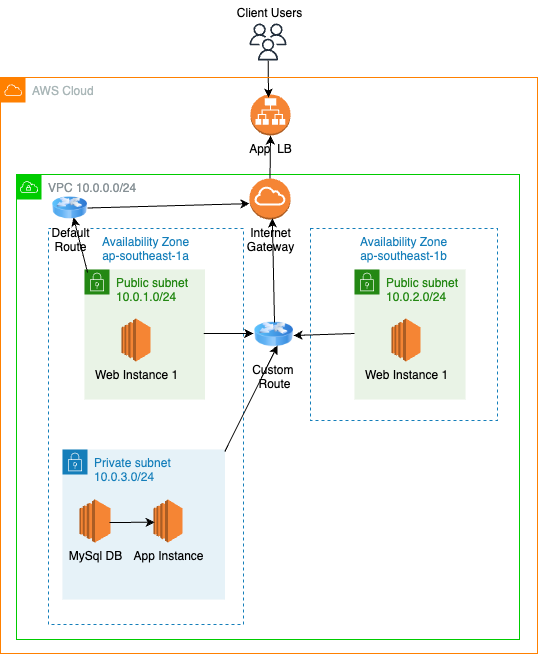

The diagram above was exported from draw.io. Its source (the exported page's mxGraphModel, read from the mxfile embedded in the PNG):
<mxGraphModel dx="1666" dy="966" grid="0" gridSize="10" guides="1" tooltips="1" connect="1" arrows="1" fold="1" page="0" pageScale="1" pageWidth="827" pageHeight="1169" math="0" shadow="0">
  <root>
    <mxCell id="0" />
    <mxCell id="1" parent="0" />
    <mxCell id="_EimbIQ9RIm8K2yoUGh0-2" value="Private subnet&lt;br&gt;10.0.3.0/24" style="points=[[0,0],[0.25,0],[0.5,0],[0.75,0],[1,0],[1,0.25],[1,0.5],[1,0.75],[1,1],[0.75,1],[0.5,1],[0.25,1],[0,1],[0,0.75],[0,0.5],[0,0.25]];outlineConnect=0;gradientColor=none;html=1;whiteSpace=wrap;fontSize=12;fontStyle=0;container=1;pointerEvents=0;collapsible=0;recursiveResize=0;shape=mxgraph.aws4.group;grIcon=mxgraph.aws4.group_security_group;grStroke=0;strokeColor=#147EBA;fillColor=#E6F2F8;verticalAlign=top;align=left;spacingLeft=30;fontColor=#147EBA;dashed=0;" parent="1" vertex="1">
      <mxGeometry x="-312" y="131" width="162.5" height="150" as="geometry" />
    </mxCell>
    <mxCell id="_EimbIQ9RIm8K2yoUGh0-5" value="MySql DB" style="outlineConnect=0;dashed=0;verticalLabelPosition=bottom;verticalAlign=top;align=center;html=1;shape=mxgraph.aws3.ec2;fillColor=#F58534;gradientColor=none;" parent="_EimbIQ9RIm8K2yoUGh0-2" vertex="1">
      <mxGeometry x="17" y="50" width="31" height="43" as="geometry" />
    </mxCell>
    <mxCell id="_EimbIQ9RIm8K2yoUGh0-8" value="App Instance" style="outlineConnect=0;dashed=0;verticalLabelPosition=bottom;verticalAlign=top;align=center;html=1;shape=mxgraph.aws3.ec2;fillColor=#F58534;gradientColor=none;" parent="_EimbIQ9RIm8K2yoUGh0-2" vertex="1">
      <mxGeometry x="91" y="50" width="29" height="43" as="geometry" />
    </mxCell>
    <mxCell id="Eob51S2Rj65dCeD4cubW-5" value="Public subnet&lt;br&gt;10.0.1.0/24" style="points=[[0,0],[0.25,0],[0.5,0],[0.75,0],[1,0],[1,0.25],[1,0.5],[1,0.75],[1,1],[0.75,1],[0.5,1],[0.25,1],[0,1],[0,0.75],[0,0.5],[0,0.25]];outlineConnect=0;gradientColor=none;html=1;whiteSpace=wrap;fontSize=12;fontStyle=0;container=1;pointerEvents=0;collapsible=0;recursiveResize=0;shape=mxgraph.aws4.group;grIcon=mxgraph.aws4.group_security_group;grStroke=0;strokeColor=#248814;fillColor=#E9F3E6;verticalAlign=top;align=left;spacingLeft=30;fontColor=#248814;dashed=0;" vertex="1" parent="1">
      <mxGeometry x="-290" y="-49" width="120.5" height="130" as="geometry" />
    </mxCell>
    <mxCell id="Eob51S2Rj65dCeD4cubW-6" value="Web Instance 1" style="outlineConnect=0;dashed=0;verticalLabelPosition=bottom;verticalAlign=top;align=center;html=1;shape=mxgraph.aws3.ec2;fillColor=#F58534;gradientColor=none;" vertex="1" parent="Eob51S2Rj65dCeD4cubW-5">
      <mxGeometry x="37" y="49" width="29" height="43" as="geometry" />
    </mxCell>
    <mxCell id="Eob51S2Rj65dCeD4cubW-9" value="Public subnet&lt;br&gt;10.0.2.0/24" style="points=[[0,0],[0.25,0],[0.5,0],[0.75,0],[1,0],[1,0.25],[1,0.5],[1,0.75],[1,1],[0.75,1],[0.5,1],[0.25,1],[0,1],[0,0.75],[0,0.5],[0,0.25]];outlineConnect=0;gradientColor=none;html=1;whiteSpace=wrap;fontSize=12;fontStyle=0;container=1;pointerEvents=0;collapsible=0;recursiveResize=0;shape=mxgraph.aws4.group;grIcon=mxgraph.aws4.group_security_group;grStroke=0;strokeColor=#248814;fillColor=#E9F3E6;verticalAlign=top;align=left;spacingLeft=30;fontColor=#248814;dashed=0;" vertex="1" parent="1">
      <mxGeometry x="-20" y="-49" width="111" height="130" as="geometry" />
    </mxCell>
    <mxCell id="Eob51S2Rj65dCeD4cubW-10" value="Web Instance 1" style="outlineConnect=0;dashed=0;verticalLabelPosition=bottom;verticalAlign=top;align=center;html=1;shape=mxgraph.aws3.ec2;fillColor=#F58534;gradientColor=none;" vertex="1" parent="Eob51S2Rj65dCeD4cubW-9">
      <mxGeometry x="37" y="49" width="29" height="43" as="geometry" />
    </mxCell>
    <mxCell id="Eob51S2Rj65dCeD4cubW-13" value="Availability Zone&lt;br&gt;ap-southeast-1a" style="fillColor=none;strokeColor=#147EBA;dashed=1;verticalAlign=top;fontStyle=0;fontColor=#147EBA;whiteSpace=wrap;html=1;" vertex="1" parent="1">
      <mxGeometry x="-326" y="-90" width="195" height="396" as="geometry" />
    </mxCell>
    <mxCell id="Eob51S2Rj65dCeD4cubW-14" value="Availability Zone&lt;br&gt;ap-southeast-1b" style="fillColor=none;strokeColor=#147EBA;dashed=1;verticalAlign=top;fontStyle=0;fontColor=#147EBA;whiteSpace=wrap;html=1;" vertex="1" parent="1">
      <mxGeometry x="-64" y="-90" width="187" height="192" as="geometry" />
    </mxCell>
    <mxCell id="Eob51S2Rj65dCeD4cubW-15" value="VPC 10.0.0.0/24" style="sketch=0;outlineConnect=0;gradientColor=none;html=1;whiteSpace=wrap;fontSize=12;fontStyle=0;shape=mxgraph.aws4.group;grIcon=mxgraph.aws4.group_vpc;strokeColor=#00CC00;fillColor=none;verticalAlign=top;align=left;spacingLeft=30;fontColor=#879196;dashed=0;" vertex="1" parent="1">
      <mxGeometry x="-358" y="-144" width="503" height="465" as="geometry" />
    </mxCell>
    <mxCell id="Eob51S2Rj65dCeD4cubW-16" value="App&amp;nbsp; LB" style="outlineConnect=0;dashed=0;verticalLabelPosition=bottom;verticalAlign=top;align=center;html=1;shape=mxgraph.aws3.application_load_balancer;fillColor=#F58534;gradientColor=none;" vertex="1" parent="1">
      <mxGeometry x="-124" y="-224" width="40" height="41" as="geometry" />
    </mxCell>
    <mxCell id="Eob51S2Rj65dCeD4cubW-23" value="Internet&lt;br&gt;Gateway" style="outlineConnect=0;dashed=0;verticalLabelPosition=bottom;verticalAlign=top;align=center;html=1;shape=mxgraph.aws3.internet_gateway;fillColor=#F58534;gradientColor=none;" vertex="1" parent="1">
      <mxGeometry x="-125" y="-140" width="41" height="41" as="geometry" />
    </mxCell>
    <mxCell id="Eob51S2Rj65dCeD4cubW-24" value="" style="endArrow=classic;html=1;rounded=0;entryX=0.5;entryY=1;entryDx=0;entryDy=0;entryPerimeter=0;exitX=0.5;exitY=0;exitDx=0;exitDy=0;exitPerimeter=0;" edge="1" parent="1" source="Eob51S2Rj65dCeD4cubW-23" target="Eob51S2Rj65dCeD4cubW-16">
      <mxGeometry width="50" height="50" relative="1" as="geometry">
        <mxPoint x="-54" y="3" as="sourcePoint" />
        <mxPoint x="-4" y="-47" as="targetPoint" />
      </mxGeometry>
    </mxCell>
    <mxCell id="Eob51S2Rj65dCeD4cubW-27" value="" style="endArrow=classic;html=1;rounded=0;exitX=0.382;exitY=0.427;exitDx=0;exitDy=0;exitPerimeter=0;entryX=0.473;entryY=0.427;entryDx=0;entryDy=0;entryPerimeter=0;" edge="1" parent="1">
      <mxGeometry width="50" height="50" relative="1" as="geometry">
        <mxPoint x="-170.80999999999995" y="14.930000000000064" as="sourcePoint" />
        <mxPoint x="-121.21500000000015" y="14.930000000000064" as="targetPoint" />
      </mxGeometry>
    </mxCell>
    <mxCell id="Eob51S2Rj65dCeD4cubW-29" value="" style="sketch=0;outlineConnect=0;fontColor=#232F3E;gradientColor=none;fillColor=#232F3D;strokeColor=none;dashed=0;verticalLabelPosition=bottom;verticalAlign=top;align=center;html=1;fontSize=12;fontStyle=0;aspect=fixed;pointerEvents=1;shape=mxgraph.aws4.users;" vertex="1" parent="1">
      <mxGeometry x="-125" y="-295" width="37" height="37" as="geometry" />
    </mxCell>
    <mxCell id="Eob51S2Rj65dCeD4cubW-30" value="" style="endArrow=classic;html=1;rounded=0;" edge="1" parent="1" source="Eob51S2Rj65dCeD4cubW-29">
      <mxGeometry width="50" height="50" relative="1" as="geometry">
        <mxPoint x="-55" y="-211" as="sourcePoint" />
        <mxPoint x="-106" y="-221" as="targetPoint" />
      </mxGeometry>
    </mxCell>
    <mxCell id="Eob51S2Rj65dCeD4cubW-31" value="" style="endArrow=classic;html=1;rounded=0;entryX=0.292;entryY=0.747;entryDx=0;entryDy=0;entryPerimeter=0;" edge="1" parent="1">
      <mxGeometry width="50" height="50" relative="1" as="geometry">
        <mxPoint x="-265" y="204" as="sourcePoint" />
        <mxPoint x="-219.86000000000013" y="203.73000000000002" as="targetPoint" />
      </mxGeometry>
    </mxCell>
    <mxCell id="Eob51S2Rj65dCeD4cubW-32" value="Client Users" style="text;html=1;align=center;verticalAlign=middle;resizable=0;points=[];autosize=1;strokeColor=none;fillColor=none;" vertex="1" parent="1">
      <mxGeometry x="-147" y="-318" width="83" height="26" as="geometry" />
    </mxCell>
    <mxCell id="Eob51S2Rj65dCeD4cubW-33" value="Custom&amp;nbsp;&lt;br&gt;Route" style="image;html=1;image=img/lib/clip_art/networking/Router_Icon_128x128.png" vertex="1" parent="1">
      <mxGeometry x="-120" y="-6" width="39" height="44" as="geometry" />
    </mxCell>
    <mxCell id="Eob51S2Rj65dCeD4cubW-34" value="" style="endArrow=classic;html=1;rounded=0;entryX=1;entryY=0.5;entryDx=0;entryDy=0;" edge="1" parent="1">
      <mxGeometry width="50" height="50" relative="1" as="geometry">
        <mxPoint x="-20" y="15" as="sourcePoint" />
        <mxPoint x="-81" y="17" as="targetPoint" />
      </mxGeometry>
    </mxCell>
    <mxCell id="Eob51S2Rj65dCeD4cubW-35" value="" style="endArrow=classic;html=1;rounded=0;exitX=0.421;exitY=0.627;exitDx=0;exitDy=0;exitPerimeter=0;" edge="1" parent="1">
      <mxGeometry width="50" height="50" relative="1" as="geometry">
        <mxPoint x="-149.55500000000006" y="132.93000000000006" as="sourcePoint" />
        <mxPoint x="-97" y="27" as="targetPoint" />
      </mxGeometry>
    </mxCell>
    <mxCell id="Eob51S2Rj65dCeD4cubW-37" value="" style="endArrow=classic;html=1;rounded=0;entryX=0.508;entryY=0.232;entryDx=0;entryDy=0;entryPerimeter=0;" edge="1" parent="1">
      <mxGeometry width="50" height="50" relative="1" as="geometry">
        <mxPoint x="-100" y="4" as="sourcePoint" />
        <mxPoint x="-102.13999999999987" y="-100.12" as="targetPoint" />
      </mxGeometry>
    </mxCell>
    <mxCell id="Eob51S2Rj65dCeD4cubW-40" value="Default&lt;br&gt;Route" style="image;html=1;image=img/lib/clip_art/networking/Router_Icon_128x128.png" vertex="1" parent="1">
      <mxGeometry x="-322" y="-122" width="35" height="23" as="geometry" />
    </mxCell>
    <mxCell id="Eob51S2Rj65dCeD4cubW-43" value="" style="endArrow=classic;html=1;rounded=0;exitX=0.169;exitY=0.324;exitDx=0;exitDy=0;exitPerimeter=0;" edge="1" parent="1">
      <mxGeometry width="50" height="50" relative="1" as="geometry">
        <mxPoint x="-286.895" y="-45.84000000000003" as="sourcePoint" />
        <mxPoint x="-301" y="-101" as="targetPoint" />
      </mxGeometry>
    </mxCell>
    <mxCell id="Eob51S2Rj65dCeD4cubW-44" value="" style="endArrow=classic;html=1;rounded=0;exitX=1;exitY=0.5;exitDx=0;exitDy=0;entryX=0.466;entryY=0.207;entryDx=0;entryDy=0;entryPerimeter=0;" edge="1" parent="1" source="Eob51S2Rj65dCeD4cubW-40">
      <mxGeometry width="50" height="50" relative="1" as="geometry">
        <mxPoint x="-56" y="-2" as="sourcePoint" />
        <mxPoint x="-125.02999999999997" y="-114.87" as="targetPoint" />
      </mxGeometry>
    </mxCell>
    <mxCell id="Eob51S2Rj65dCeD4cubW-46" value="AWS Cloud" style="sketch=0;outlineConnect=0;gradientColor=none;html=1;whiteSpace=wrap;fontSize=12;fontStyle=0;shape=mxgraph.aws4.group;grIcon=mxgraph.aws4.group_aws_cloud;strokeColor=#FF8000;fillColor=none;verticalAlign=top;align=left;spacingLeft=30;fontColor=#AAB7B8;dashed=0;" vertex="1" parent="1">
      <mxGeometry x="-374" y="-241" width="537" height="576" as="geometry" />
    </mxCell>
  </root>
</mxGraphModel>